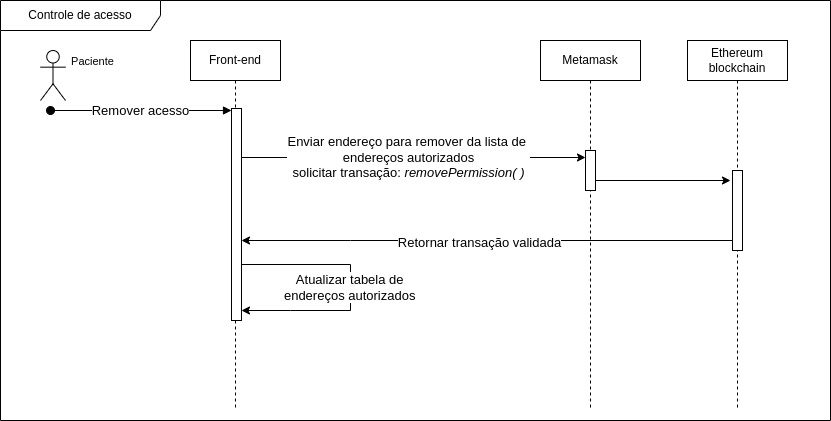

The diagram above was exported from draw.io. Its source (the exported page's mxGraphModel, read from the mxfile embedded in the PNG):
<mxGraphModel dx="1426" dy="730" grid="1" gridSize="10" guides="1" tooltips="1" connect="1" arrows="1" fold="1" page="1" pageScale="1" pageWidth="850" pageHeight="1100" math="0" shadow="0">
  <root>
    <mxCell id="0" />
    <mxCell id="1" parent="0" />
    <mxCell id="WQmYhK-uvnRAoW6WglIA-1" value="Controle de acesso" style="shape=umlFrame;whiteSpace=wrap;html=1;pointerEvents=0;recursiveResize=0;container=1;collapsible=0;width=160;" vertex="1" parent="1">
      <mxGeometry x="10" y="20" width="830" height="420" as="geometry" />
    </mxCell>
    <mxCell id="WQmYhK-uvnRAoW6WglIA-2" style="edgeStyle=elbowEdgeStyle;rounded=0;orthogonalLoop=1;jettySize=auto;html=1;elbow=vertical;curved=0;" edge="1" parent="WQmYhK-uvnRAoW6WglIA-1" source="WQmYhK-uvnRAoW6WglIA-14">
      <mxGeometry relative="1" as="geometry">
        <mxPoint x="730" y="180" as="targetPoint" />
        <mxPoint x="610" y="205" as="sourcePoint" />
      </mxGeometry>
    </mxCell>
    <mxCell id="WQmYhK-uvnRAoW6WglIA-5" value="Ethereum blockchain" style="shape=umlLifeline;perimeter=lifelinePerimeter;whiteSpace=wrap;html=1;container=0;dropTarget=0;collapsible=0;recursiveResize=0;outlineConnect=0;portConstraint=eastwest;newEdgeStyle={&quot;edgeStyle&quot;:&quot;elbowEdgeStyle&quot;,&quot;elbow&quot;:&quot;vertical&quot;,&quot;curved&quot;:0,&quot;rounded&quot;:0};" vertex="1" parent="1">
      <mxGeometry x="697" y="60" width="100" height="370" as="geometry" />
    </mxCell>
    <mxCell id="WQmYhK-uvnRAoW6WglIA-6" value="" style="html=1;points=[];perimeter=orthogonalPerimeter;outlineConnect=0;targetShapes=umlLifeline;portConstraint=eastwest;newEdgeStyle={&quot;edgeStyle&quot;:&quot;elbowEdgeStyle&quot;,&quot;elbow&quot;:&quot;vertical&quot;,&quot;curved&quot;:0,&quot;rounded&quot;:0};" vertex="1" parent="WQmYhK-uvnRAoW6WglIA-5">
      <mxGeometry x="45" y="130" width="10" height="80" as="geometry" />
    </mxCell>
    <mxCell id="WQmYhK-uvnRAoW6WglIA-7" value="Front-end" style="shape=umlLifeline;perimeter=lifelinePerimeter;whiteSpace=wrap;html=1;container=0;dropTarget=0;collapsible=0;recursiveResize=0;outlineConnect=0;portConstraint=eastwest;newEdgeStyle={&quot;edgeStyle&quot;:&quot;elbowEdgeStyle&quot;,&quot;elbow&quot;:&quot;vertical&quot;,&quot;curved&quot;:0,&quot;rounded&quot;:0};" vertex="1" parent="1">
      <mxGeometry x="200" y="60" width="90" height="370" as="geometry" />
    </mxCell>
    <mxCell id="WQmYhK-uvnRAoW6WglIA-8" value="&lt;font style=&quot;font-size: 13px;&quot;&gt;&lt;br&gt;&lt;/font&gt;" style="html=1;verticalAlign=bottom;startArrow=oval;endArrow=block;startSize=8;edgeStyle=elbowEdgeStyle;elbow=vertical;curved=0;rounded=0;" edge="1" parent="WQmYhK-uvnRAoW6WglIA-7">
      <mxGeometry relative="1" as="geometry">
        <mxPoint x="-140" y="70" as="sourcePoint" />
        <mxPoint x="41" y="70" as="targetPoint" />
      </mxGeometry>
    </mxCell>
    <mxCell id="WQmYhK-uvnRAoW6WglIA-9" value="Paciente" style="edgeLabel;html=1;align=center;verticalAlign=middle;resizable=0;points=[];" vertex="1" connectable="0" parent="WQmYhK-uvnRAoW6WglIA-8">
      <mxGeometry x="-0.9892" y="-4" relative="1" as="geometry">
        <mxPoint x="40" y="-54" as="offset" />
      </mxGeometry>
    </mxCell>
    <mxCell id="WQmYhK-uvnRAoW6WglIA-10" value="&lt;span style=&quot;font-size: 13px;&quot;&gt;Remover acesso&lt;/span&gt;" style="edgeLabel;html=1;align=center;verticalAlign=middle;resizable=0;points=[];" vertex="1" connectable="0" parent="WQmYhK-uvnRAoW6WglIA-8">
      <mxGeometry x="-0.2284" y="1" relative="1" as="geometry">
        <mxPoint x="19" as="offset" />
      </mxGeometry>
    </mxCell>
    <mxCell id="WQmYhK-uvnRAoW6WglIA-11" value="" style="html=1;points=[];perimeter=orthogonalPerimeter;outlineConnect=0;targetShapes=umlLifeline;portConstraint=eastwest;newEdgeStyle={&quot;edgeStyle&quot;:&quot;elbowEdgeStyle&quot;,&quot;elbow&quot;:&quot;vertical&quot;,&quot;curved&quot;:0,&quot;rounded&quot;:0};" vertex="1" parent="WQmYhK-uvnRAoW6WglIA-7">
      <mxGeometry x="41" y="68" width="10" height="212" as="geometry" />
    </mxCell>
    <mxCell id="WQmYhK-uvnRAoW6WglIA-13" value="Metamask" style="shape=umlLifeline;perimeter=lifelinePerimeter;whiteSpace=wrap;html=1;container=0;dropTarget=0;collapsible=0;recursiveResize=0;outlineConnect=0;portConstraint=eastwest;newEdgeStyle={&quot;edgeStyle&quot;:&quot;elbowEdgeStyle&quot;,&quot;elbow&quot;:&quot;vertical&quot;,&quot;curved&quot;:0,&quot;rounded&quot;:0};" vertex="1" parent="1">
      <mxGeometry x="550" y="60" width="100" height="370" as="geometry" />
    </mxCell>
    <mxCell id="WQmYhK-uvnRAoW6WglIA-14" value="" style="html=1;points=[];perimeter=orthogonalPerimeter;outlineConnect=0;targetShapes=umlLifeline;portConstraint=eastwest;newEdgeStyle={&quot;edgeStyle&quot;:&quot;elbowEdgeStyle&quot;,&quot;elbow&quot;:&quot;vertical&quot;,&quot;curved&quot;:0,&quot;rounded&quot;:0};" vertex="1" parent="WQmYhK-uvnRAoW6WglIA-13">
      <mxGeometry x="45" y="110" width="10" height="40" as="geometry" />
    </mxCell>
    <mxCell id="WQmYhK-uvnRAoW6WglIA-15" style="edgeStyle=elbowEdgeStyle;rounded=0;orthogonalLoop=1;jettySize=auto;html=1;elbow=horizontal;curved=0;" edge="1" parent="1" source="WQmYhK-uvnRAoW6WglIA-6" target="WQmYhK-uvnRAoW6WglIA-11">
      <mxGeometry relative="1" as="geometry">
        <mxPoint x="730" y="370" as="sourcePoint" />
        <mxPoint x="290" y="260" as="targetPoint" />
        <Array as="points">
          <mxPoint x="360" y="260" />
        </Array>
      </mxGeometry>
    </mxCell>
    <mxCell id="WQmYhK-uvnRAoW6WglIA-16" value="&lt;font style=&quot;font-size: 13px;&quot;&gt;Retornar transação validada&lt;/font&gt;" style="edgeLabel;html=1;align=center;verticalAlign=middle;resizable=0;points=[];" vertex="1" connectable="0" parent="WQmYhK-uvnRAoW6WglIA-15">
      <mxGeometry x="-0.5301" y="1" relative="1" as="geometry">
        <mxPoint x="-139" as="offset" />
      </mxGeometry>
    </mxCell>
    <mxCell id="WQmYhK-uvnRAoW6WglIA-17" value="" style="shape=umlActor;verticalLabelPosition=bottom;verticalAlign=top;html=1;outlineConnect=0;" vertex="1" parent="1">
      <mxGeometry x="50" y="70" width="25" height="50" as="geometry" />
    </mxCell>
    <mxCell id="WQmYhK-uvnRAoW6WglIA-18" style="edgeStyle=elbowEdgeStyle;rounded=0;orthogonalLoop=1;jettySize=auto;html=1;elbow=vertical;curved=0;" edge="1" parent="1" source="WQmYhK-uvnRAoW6WglIA-11">
      <mxGeometry relative="1" as="geometry">
        <mxPoint x="276" y="177.2" as="sourcePoint" />
        <mxPoint x="595" y="177" as="targetPoint" />
      </mxGeometry>
    </mxCell>
    <mxCell id="WQmYhK-uvnRAoW6WglIA-19" value="&lt;font style=&quot;font-size: 13px;&quot;&gt;Enviar endereço para remover da lista de&amp;nbsp;&lt;br&gt;endereços autorizados&lt;br&gt;solicitar transação:&amp;nbsp;&lt;i&gt;removePermission( )&lt;/i&gt;&lt;/font&gt;" style="edgeLabel;html=1;align=center;verticalAlign=middle;resizable=0;points=[];" vertex="1" connectable="0" parent="WQmYhK-uvnRAoW6WglIA-18">
      <mxGeometry x="-0.4462" relative="1" as="geometry">
        <mxPoint x="71" y="-1" as="offset" />
      </mxGeometry>
    </mxCell>
    <mxCell id="WQmYhK-uvnRAoW6WglIA-20" value="" style="endArrow=classic;html=1;rounded=0;" edge="1" parent="1" target="WQmYhK-uvnRAoW6WglIA-11">
      <mxGeometry width="50" height="50" relative="1" as="geometry">
        <mxPoint x="251" y="284" as="sourcePoint" />
        <mxPoint x="361" y="284" as="targetPoint" />
        <Array as="points">
          <mxPoint x="360" y="284" />
          <mxPoint x="360" y="320" />
          <mxPoint x="360" y="330" />
          <mxPoint x="300" y="330" />
        </Array>
      </mxGeometry>
    </mxCell>
    <mxCell id="WQmYhK-uvnRAoW6WglIA-21" value="&lt;font style=&quot;font-size: 13px;&quot;&gt;Atualizar tabela de&amp;nbsp;&lt;br&gt;endereços autorizados&amp;nbsp;&lt;/font&gt;" style="edgeLabel;html=1;align=center;verticalAlign=middle;resizable=0;points=[];" vertex="1" connectable="0" parent="WQmYhK-uvnRAoW6WglIA-20">
      <mxGeometry x="0.01" relative="1" as="geometry">
        <mxPoint y="-2" as="offset" />
      </mxGeometry>
    </mxCell>
  </root>
</mxGraphModel>